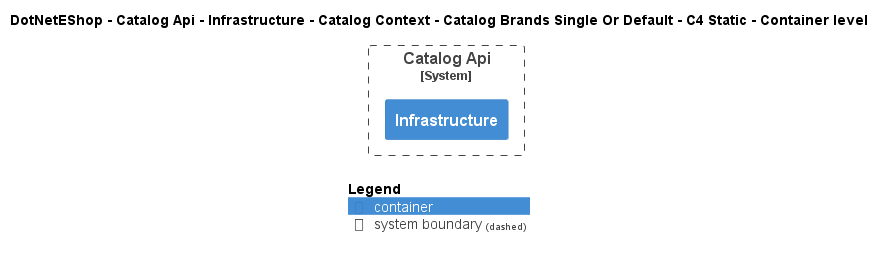

The diagram above was rendered by PlantUML. Its source (embedded in the PNG):
@startuml
!include ..\..\..\..\..\..\..\..\..\.c4s\C4_Container.puml

AddElementTag("c4interflow:lifecycle:new", $bgColor=green, $fontColor=#ffffff, $borderColor=green, $shadowing="False")
AddElementTag("c4interflow:lifecycle:changed", $bgColor=orange, $fontColor=#ffffff, $borderColor=orange, $shadowing="False")
AddElementTag("c4interflow:lifecycle:removed", $bgColor=red, $fontColor=#ffffff, $borderColor=red, $shadowing="False")

AddRelTag("c4interflow:lifecycle:new", $textColor=green, $lineColor=green)
AddRelTag("c4interflow:lifecycle:changed", $textColor=orange, $lineColor=orange)
AddRelTag("c4interflow:lifecycle:removed", $textColor=red, $lineColor=red)

SHOW_PERSON_PORTRAIT()
LAYOUT_TOP_DOWN()

skinparam linetype polyline

title DotNetEShop - Catalog Api - Infrastructure - Catalog Context - Catalog Brands Single Or Default - C4 Static - Container level


System_Boundary(DotNetEShop.SoftwareSystems.CatalogApi, "Catalog Api") {
    Container(DotNetEShop.SoftwareSystems.CatalogApi.Containers.Infrastructure, "Infrastructure", "", "")
}



SHOW_LEGEND()
@enduml